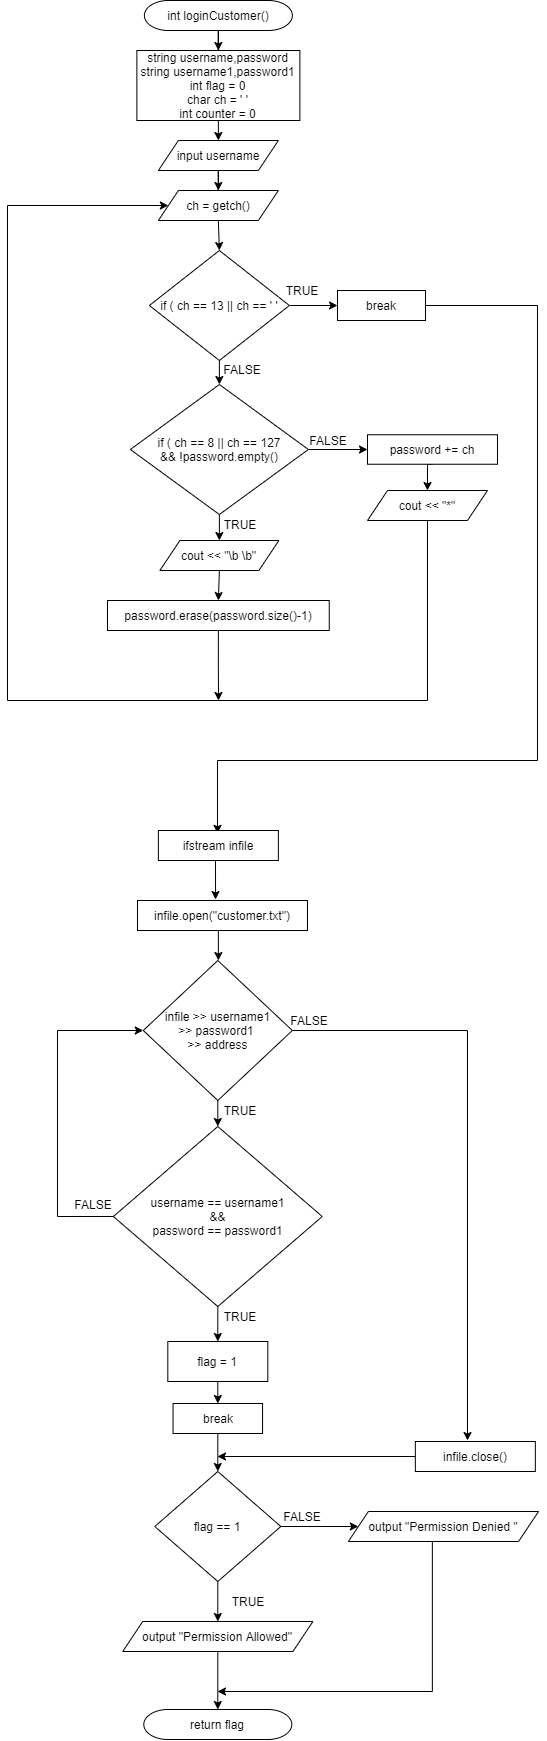

The diagram above was exported from draw.io. Its source (the exported page's mxGraphModel, read from the mxfile embedded in the PNG):
<mxGraphModel dx="926" dy="706" grid="1" gridSize="10" guides="1" tooltips="1" connect="1" arrows="1" fold="1" page="1" pageScale="1" pageWidth="291" pageHeight="413" math="0" shadow="0">
  <root>
    <mxCell id="0" />
    <mxCell id="1" parent="0" />
    <mxCell id="htgyxe7nDfYFI9W1_H_3-3" style="edgeStyle=orthogonalEdgeStyle;rounded=0;orthogonalLoop=1;jettySize=auto;html=1;exitX=0.5;exitY=1;exitDx=0;exitDy=0;" parent="1" source="htgyxe7nDfYFI9W1_H_3-1" target="htgyxe7nDfYFI9W1_H_3-2" edge="1">
      <mxGeometry relative="1" as="geometry" />
    </mxCell>
    <mxCell id="htgyxe7nDfYFI9W1_H_3-1" value="int loginCustomer()" style="rounded=1;whiteSpace=wrap;html=1;arcSize=80;" parent="1" vertex="1">
      <mxGeometry x="598.87" y="110" width="148" height="30" as="geometry" />
    </mxCell>
    <mxCell id="htgyxe7nDfYFI9W1_H_3-5" style="edgeStyle=orthogonalEdgeStyle;rounded=0;orthogonalLoop=1;jettySize=auto;html=1;exitX=0.5;exitY=1;exitDx=0;exitDy=0;entryX=0.5;entryY=0;entryDx=0;entryDy=0;" parent="1" source="htgyxe7nDfYFI9W1_H_3-2" target="htgyxe7nDfYFI9W1_H_3-4" edge="1">
      <mxGeometry relative="1" as="geometry" />
    </mxCell>
    <mxCell id="htgyxe7nDfYFI9W1_H_3-2" value="string username,password&lt;br&gt;string username1,password1&lt;br&gt;int flag = 0&lt;br&gt;char ch = ' '&lt;br&gt;int counter = 0" style="rounded=0;whiteSpace=wrap;html=1;" parent="1" vertex="1">
      <mxGeometry x="591.37" y="160" width="163" height="70" as="geometry" />
    </mxCell>
    <mxCell id="htgyxe7nDfYFI9W1_H_3-7" style="edgeStyle=orthogonalEdgeStyle;rounded=0;orthogonalLoop=1;jettySize=auto;html=1;exitX=0.5;exitY=1;exitDx=0;exitDy=0;" parent="1" source="htgyxe7nDfYFI9W1_H_3-4" target="htgyxe7nDfYFI9W1_H_3-6" edge="1">
      <mxGeometry relative="1" as="geometry" />
    </mxCell>
    <mxCell id="htgyxe7nDfYFI9W1_H_3-4" value="input username" style="shape=parallelogram;perimeter=parallelogramPerimeter;whiteSpace=wrap;html=1;fixedSize=1;" parent="1" vertex="1">
      <mxGeometry x="612.87" y="250" width="120" height="30" as="geometry" />
    </mxCell>
    <mxCell id="htgyxe7nDfYFI9W1_H_3-9" style="edgeStyle=orthogonalEdgeStyle;rounded=0;orthogonalLoop=1;jettySize=auto;html=1;exitX=0.5;exitY=1;exitDx=0;exitDy=0;entryX=0.5;entryY=0;entryDx=0;entryDy=0;" parent="1" source="htgyxe7nDfYFI9W1_H_3-6" target="htgyxe7nDfYFI9W1_H_3-8" edge="1">
      <mxGeometry relative="1" as="geometry" />
    </mxCell>
    <mxCell id="htgyxe7nDfYFI9W1_H_3-6" value="ch = getch()" style="shape=parallelogram;perimeter=parallelogramPerimeter;whiteSpace=wrap;html=1;fixedSize=1;" parent="1" vertex="1">
      <mxGeometry x="612.87" y="300" width="120" height="30" as="geometry" />
    </mxCell>
    <mxCell id="htgyxe7nDfYFI9W1_H_3-14" style="edgeStyle=orthogonalEdgeStyle;rounded=0;orthogonalLoop=1;jettySize=auto;html=1;exitX=0.5;exitY=1;exitDx=0;exitDy=0;entryX=0.5;entryY=0;entryDx=0;entryDy=0;" parent="1" source="htgyxe7nDfYFI9W1_H_3-8" target="htgyxe7nDfYFI9W1_H_3-12" edge="1">
      <mxGeometry relative="1" as="geometry" />
    </mxCell>
    <mxCell id="htgyxe7nDfYFI9W1_H_3-20" style="edgeStyle=orthogonalEdgeStyle;rounded=0;orthogonalLoop=1;jettySize=auto;html=1;exitX=1;exitY=0.5;exitDx=0;exitDy=0;entryX=0;entryY=0.5;entryDx=0;entryDy=0;" parent="1" source="htgyxe7nDfYFI9W1_H_3-8" target="htgyxe7nDfYFI9W1_H_3-10" edge="1">
      <mxGeometry relative="1" as="geometry" />
    </mxCell>
    <mxCell id="htgyxe7nDfYFI9W1_H_3-8" value="if ( ch == 13 || ch == ' '" style="rhombus;whiteSpace=wrap;html=1;" parent="1" vertex="1">
      <mxGeometry x="603.87" y="360" width="140" height="110" as="geometry" />
    </mxCell>
    <mxCell id="uCHZ7iTYRttfqEWhhPw2-20" style="edgeStyle=orthogonalEdgeStyle;rounded=0;orthogonalLoop=1;jettySize=auto;html=1;exitX=1;exitY=0.5;exitDx=0;exitDy=0;" edge="1" parent="1" source="htgyxe7nDfYFI9W1_H_3-10">
      <mxGeometry relative="1" as="geometry">
        <mxPoint x="672" y="942.8571428571427" as="targetPoint" />
        <Array as="points">
          <mxPoint x="991.9999999999999" y="415" />
          <mxPoint x="991.9999999999999" y="870" />
          <mxPoint x="672" y="870" />
        </Array>
      </mxGeometry>
    </mxCell>
    <mxCell id="htgyxe7nDfYFI9W1_H_3-10" value="break" style="rounded=0;whiteSpace=wrap;html=1;" parent="1" vertex="1">
      <mxGeometry x="792" y="400" width="88" height="30" as="geometry" />
    </mxCell>
    <mxCell id="htgyxe7nDfYFI9W1_H_3-16" style="edgeStyle=orthogonalEdgeStyle;rounded=0;orthogonalLoop=1;jettySize=auto;html=1;exitX=0.5;exitY=1;exitDx=0;exitDy=0;entryX=0.5;entryY=0;entryDx=0;entryDy=0;" parent="1" source="htgyxe7nDfYFI9W1_H_3-12" target="htgyxe7nDfYFI9W1_H_3-15" edge="1">
      <mxGeometry relative="1" as="geometry" />
    </mxCell>
    <mxCell id="htgyxe7nDfYFI9W1_H_3-23" style="edgeStyle=orthogonalEdgeStyle;rounded=0;orthogonalLoop=1;jettySize=auto;html=1;exitX=1;exitY=0.5;exitDx=0;exitDy=0;" parent="1" source="htgyxe7nDfYFI9W1_H_3-12" target="htgyxe7nDfYFI9W1_H_3-24" edge="1">
      <mxGeometry relative="1" as="geometry">
        <mxPoint x="812" y="559.5882352941176" as="targetPoint" />
      </mxGeometry>
    </mxCell>
    <mxCell id="htgyxe7nDfYFI9W1_H_3-12" value="if ( ch == 8 || ch == 127&lt;br&gt;&amp;amp;&amp;amp; !password.empty()" style="rhombus;whiteSpace=wrap;html=1;" parent="1" vertex="1">
      <mxGeometry x="584.87" y="494" width="178" height="130" as="geometry" />
    </mxCell>
    <mxCell id="htgyxe7nDfYFI9W1_H_3-18" style="edgeStyle=orthogonalEdgeStyle;rounded=0;orthogonalLoop=1;jettySize=auto;html=1;exitX=0.5;exitY=1;exitDx=0;exitDy=0;entryX=0.5;entryY=0;entryDx=0;entryDy=0;" parent="1" source="htgyxe7nDfYFI9W1_H_3-15" target="htgyxe7nDfYFI9W1_H_3-17" edge="1">
      <mxGeometry relative="1" as="geometry" />
    </mxCell>
    <mxCell id="htgyxe7nDfYFI9W1_H_3-15" value="cout &amp;lt;&amp;lt; &quot;\b \b&quot;" style="shape=parallelogram;perimeter=parallelogramPerimeter;whiteSpace=wrap;html=1;fixedSize=1;" parent="1" vertex="1">
      <mxGeometry x="614.37" y="650" width="119" height="30" as="geometry" />
    </mxCell>
    <mxCell id="htgyxe7nDfYFI9W1_H_3-21" style="edgeStyle=orthogonalEdgeStyle;rounded=0;orthogonalLoop=1;jettySize=auto;html=1;exitX=0.5;exitY=1;exitDx=0;exitDy=0;" parent="1" source="htgyxe7nDfYFI9W1_H_3-17" edge="1">
      <mxGeometry relative="1" as="geometry">
        <mxPoint x="673" y="810" as="targetPoint" />
      </mxGeometry>
    </mxCell>
    <mxCell id="htgyxe7nDfYFI9W1_H_3-17" value="password.erase(password.size()-1)" style="rounded=0;whiteSpace=wrap;html=1;" parent="1" vertex="1">
      <mxGeometry x="562" y="710" width="221.75" height="30" as="geometry" />
    </mxCell>
    <mxCell id="htgyxe7nDfYFI9W1_H_3-26" style="edgeStyle=orthogonalEdgeStyle;rounded=0;orthogonalLoop=1;jettySize=auto;html=1;exitX=0.5;exitY=1;exitDx=0;exitDy=0;entryX=0.5;entryY=0;entryDx=0;entryDy=0;" parent="1" source="htgyxe7nDfYFI9W1_H_3-24" target="htgyxe7nDfYFI9W1_H_3-25" edge="1">
      <mxGeometry relative="1" as="geometry" />
    </mxCell>
    <mxCell id="htgyxe7nDfYFI9W1_H_3-24" value="password += ch" style="rounded=0;whiteSpace=wrap;html=1;" parent="1" vertex="1">
      <mxGeometry x="822" y="544.25" width="130" height="29.5" as="geometry" />
    </mxCell>
    <mxCell id="uCHZ7iTYRttfqEWhhPw2-19" style="edgeStyle=orthogonalEdgeStyle;rounded=0;orthogonalLoop=1;jettySize=auto;html=1;exitX=0.5;exitY=1;exitDx=0;exitDy=0;entryX=0;entryY=0.5;entryDx=0;entryDy=0;" edge="1" parent="1" source="htgyxe7nDfYFI9W1_H_3-25" target="htgyxe7nDfYFI9W1_H_3-6">
      <mxGeometry relative="1" as="geometry">
        <Array as="points">
          <mxPoint x="882" y="810" />
          <mxPoint x="462" y="810" />
          <mxPoint x="462" y="315" />
        </Array>
      </mxGeometry>
    </mxCell>
    <mxCell id="htgyxe7nDfYFI9W1_H_3-25" value="cout &amp;lt;&amp;lt; &quot;*&quot;" style="shape=parallelogram;perimeter=parallelogramPerimeter;whiteSpace=wrap;html=1;fixedSize=1;" parent="1" vertex="1">
      <mxGeometry x="822" y="600" width="120" height="30" as="geometry" />
    </mxCell>
    <mxCell id="htgyxe7nDfYFI9W1_H_3-34" value="TRUE" style="text;html=1;strokeColor=none;fillColor=none;align=center;verticalAlign=middle;whiteSpace=wrap;rounded=0;" parent="1" vertex="1">
      <mxGeometry x="736.94" y="390" width="40" height="20" as="geometry" />
    </mxCell>
    <mxCell id="htgyxe7nDfYFI9W1_H_3-35" value="FALSE" style="text;html=1;strokeColor=none;fillColor=none;align=center;verticalAlign=middle;whiteSpace=wrap;rounded=0;" parent="1" vertex="1">
      <mxGeometry x="677.44" y="469" width="40" height="20" as="geometry" />
    </mxCell>
    <mxCell id="htgyxe7nDfYFI9W1_H_3-36" value="TRUE" style="text;html=1;strokeColor=none;fillColor=none;align=center;verticalAlign=middle;whiteSpace=wrap;rounded=0;" parent="1" vertex="1">
      <mxGeometry x="675" y="624" width="40" height="20" as="geometry" />
    </mxCell>
    <mxCell id="htgyxe7nDfYFI9W1_H_3-37" value="FALSE" style="text;html=1;strokeColor=none;fillColor=none;align=center;verticalAlign=middle;whiteSpace=wrap;rounded=0;" parent="1" vertex="1">
      <mxGeometry x="762.87" y="540" width="40" height="20" as="geometry" />
    </mxCell>
    <mxCell id="htgyxe7nDfYFI9W1_H_3-45" style="edgeStyle=orthogonalEdgeStyle;rounded=0;orthogonalLoop=1;jettySize=auto;html=1;exitX=0.5;exitY=1;exitDx=0;exitDy=0;entryX=0.5;entryY=0;entryDx=0;entryDy=0;" parent="1" source="htgyxe7nDfYFI9W1_H_3-41" target="htgyxe7nDfYFI9W1_H_3-44" edge="1">
      <mxGeometry relative="1" as="geometry" />
    </mxCell>
    <mxCell id="uCHZ7iTYRttfqEWhhPw2-25" style="edgeStyle=orthogonalEdgeStyle;rounded=0;orthogonalLoop=1;jettySize=auto;html=1;exitX=0;exitY=0.5;exitDx=0;exitDy=0;entryX=0;entryY=0.5;entryDx=0;entryDy=0;" edge="1" parent="1" source="htgyxe7nDfYFI9W1_H_3-41" target="uCHZ7iTYRttfqEWhhPw2-21">
      <mxGeometry relative="1" as="geometry">
        <Array as="points">
          <mxPoint x="512" y="1326" />
          <mxPoint x="512" y="1140" />
        </Array>
      </mxGeometry>
    </mxCell>
    <mxCell id="htgyxe7nDfYFI9W1_H_3-41" value="username == username1&lt;br&gt;&amp;amp;&amp;amp;&lt;br&gt;password == password1" style="rhombus;whiteSpace=wrap;html=1;" parent="1" vertex="1">
      <mxGeometry x="567.87" y="1236" width="208.88" height="180" as="geometry" />
    </mxCell>
    <mxCell id="htgyxe7nDfYFI9W1_H_3-56" style="edgeStyle=orthogonalEdgeStyle;rounded=0;orthogonalLoop=1;jettySize=auto;html=1;exitX=0.5;exitY=1;exitDx=0;exitDy=0;entryX=0.5;entryY=0;entryDx=0;entryDy=0;" parent="1" source="htgyxe7nDfYFI9W1_H_3-44" target="htgyxe7nDfYFI9W1_H_3-55" edge="1">
      <mxGeometry relative="1" as="geometry" />
    </mxCell>
    <mxCell id="htgyxe7nDfYFI9W1_H_3-44" value="flag = 1" style="rounded=0;whiteSpace=wrap;html=1;" parent="1" vertex="1">
      <mxGeometry x="622.3100000000001" y="1451" width="100" height="40" as="geometry" />
    </mxCell>
    <mxCell id="htgyxe7nDfYFI9W1_H_3-52" style="edgeStyle=orthogonalEdgeStyle;rounded=0;orthogonalLoop=1;jettySize=auto;html=1;exitX=0.5;exitY=1;exitDx=0;exitDy=0;entryX=0.5;entryY=0;entryDx=0;entryDy=0;" parent="1" source="htgyxe7nDfYFI9W1_H_3-49" target="htgyxe7nDfYFI9W1_H_3-51" edge="1">
      <mxGeometry relative="1" as="geometry" />
    </mxCell>
    <mxCell id="htgyxe7nDfYFI9W1_H_3-54" style="edgeStyle=orthogonalEdgeStyle;rounded=0;orthogonalLoop=1;jettySize=auto;html=1;exitX=1;exitY=0.5;exitDx=0;exitDy=0;entryX=0;entryY=0.5;entryDx=0;entryDy=0;" parent="1" source="htgyxe7nDfYFI9W1_H_3-49" target="htgyxe7nDfYFI9W1_H_3-53" edge="1">
      <mxGeometry relative="1" as="geometry" />
    </mxCell>
    <mxCell id="htgyxe7nDfYFI9W1_H_3-49" value="flag == 1" style="rhombus;whiteSpace=wrap;html=1;" parent="1" vertex="1">
      <mxGeometry x="609.3100000000002" y="1581" width="126" height="110" as="geometry" />
    </mxCell>
    <mxCell id="htgyxe7nDfYFI9W1_H_3-64" style="edgeStyle=orthogonalEdgeStyle;rounded=0;orthogonalLoop=1;jettySize=auto;html=1;exitX=0.5;exitY=1;exitDx=0;exitDy=0;entryX=0.5;entryY=0;entryDx=0;entryDy=0;" parent="1" source="htgyxe7nDfYFI9W1_H_3-51" target="htgyxe7nDfYFI9W1_H_3-63" edge="1">
      <mxGeometry relative="1" as="geometry" />
    </mxCell>
    <mxCell id="htgyxe7nDfYFI9W1_H_3-51" value="output &quot;Permission Allowed&quot;" style="shape=parallelogram;perimeter=parallelogramPerimeter;whiteSpace=wrap;html=1;fixedSize=1;" parent="1" vertex="1">
      <mxGeometry x="577.2099999999999" y="1731" width="190.19" height="30" as="geometry" />
    </mxCell>
    <mxCell id="htgyxe7nDfYFI9W1_H_3-65" style="edgeStyle=orthogonalEdgeStyle;rounded=0;orthogonalLoop=1;jettySize=auto;html=1;exitX=0.5;exitY=1;exitDx=0;exitDy=0;" parent="1" source="htgyxe7nDfYFI9W1_H_3-53" edge="1">
      <mxGeometry relative="1" as="geometry">
        <mxPoint x="672" y="1801" as="targetPoint" />
        <Array as="points">
          <mxPoint x="886.84" y="1801" />
        </Array>
      </mxGeometry>
    </mxCell>
    <mxCell id="htgyxe7nDfYFI9W1_H_3-53" value="output &quot;Permission Denied &quot;" style="shape=parallelogram;perimeter=parallelogramPerimeter;whiteSpace=wrap;html=1;fixedSize=1;" parent="1" vertex="1">
      <mxGeometry x="802.8699999999999" y="1621" width="190.19" height="30" as="geometry" />
    </mxCell>
    <mxCell id="htgyxe7nDfYFI9W1_H_3-57" style="edgeStyle=orthogonalEdgeStyle;rounded=0;orthogonalLoop=1;jettySize=auto;html=1;exitX=0.5;exitY=1;exitDx=0;exitDy=0;entryX=0.5;entryY=0;entryDx=0;entryDy=0;" parent="1" source="htgyxe7nDfYFI9W1_H_3-55" target="htgyxe7nDfYFI9W1_H_3-49" edge="1">
      <mxGeometry relative="1" as="geometry" />
    </mxCell>
    <mxCell id="htgyxe7nDfYFI9W1_H_3-55" value="break" style="rounded=0;whiteSpace=wrap;html=1;" parent="1" vertex="1">
      <mxGeometry x="627.5600000000001" y="1513" width="89.5" height="30" as="geometry" />
    </mxCell>
    <mxCell id="htgyxe7nDfYFI9W1_H_3-63" value="return flag" style="rounded=1;whiteSpace=wrap;html=1;arcSize=80;" parent="1" vertex="1">
      <mxGeometry x="598.3100000000001" y="1819" width="148" height="30" as="geometry" />
    </mxCell>
    <mxCell id="htgyxe7nDfYFI9W1_H_3-67" value="TRUE" style="text;html=1;strokeColor=none;fillColor=none;align=center;verticalAlign=middle;whiteSpace=wrap;rounded=0;" parent="1" vertex="1">
      <mxGeometry x="675" y="1416" width="40" height="20" as="geometry" />
    </mxCell>
    <mxCell id="htgyxe7nDfYFI9W1_H_3-70" value="FALSE" style="text;html=1;strokeColor=none;fillColor=none;align=center;verticalAlign=middle;whiteSpace=wrap;rounded=0;" parent="1" vertex="1">
      <mxGeometry x="736.94" y="1616" width="40" height="20" as="geometry" />
    </mxCell>
    <mxCell id="htgyxe7nDfYFI9W1_H_3-71" value="TRUE" style="text;html=1;strokeColor=none;fillColor=none;align=center;verticalAlign=middle;whiteSpace=wrap;rounded=0;" parent="1" vertex="1">
      <mxGeometry x="682.84" y="1701" width="40" height="20" as="geometry" />
    </mxCell>
    <mxCell id="uCHZ7iTYRttfqEWhhPw2-4" style="edgeStyle=orthogonalEdgeStyle;rounded=0;orthogonalLoop=1;jettySize=auto;html=1;exitX=0.5;exitY=1;exitDx=0;exitDy=0;entryX=0.459;entryY=-0.033;entryDx=0;entryDy=0;entryPerimeter=0;" edge="1" parent="1" source="uCHZ7iTYRttfqEWhhPw2-1" target="uCHZ7iTYRttfqEWhhPw2-2">
      <mxGeometry relative="1" as="geometry" />
    </mxCell>
    <mxCell id="uCHZ7iTYRttfqEWhhPw2-1" value="ifstream infile" style="rounded=0;whiteSpace=wrap;html=1;" vertex="1" parent="1">
      <mxGeometry x="612.87" y="940" width="120" height="30" as="geometry" />
    </mxCell>
    <mxCell id="uCHZ7iTYRttfqEWhhPw2-5" style="edgeStyle=orthogonalEdgeStyle;rounded=0;orthogonalLoop=1;jettySize=auto;html=1;exitX=0.5;exitY=1;exitDx=0;exitDy=0;entryX=0.5;entryY=0;entryDx=0;entryDy=0;" edge="1" parent="1" source="uCHZ7iTYRttfqEWhhPw2-2">
      <mxGeometry relative="1" as="geometry">
        <mxPoint x="672.8800000000001" y="1070" as="targetPoint" />
      </mxGeometry>
    </mxCell>
    <mxCell id="uCHZ7iTYRttfqEWhhPw2-2" value="infile.open(&quot;customer.txt&quot;)" style="rounded=0;whiteSpace=wrap;html=1;" vertex="1" parent="1">
      <mxGeometry x="592" y="1010" width="170" height="30" as="geometry" />
    </mxCell>
    <mxCell id="uCHZ7iTYRttfqEWhhPw2-8" style="edgeStyle=orthogonalEdgeStyle;rounded=0;orthogonalLoop=1;jettySize=auto;html=1;exitX=0;exitY=0.5;exitDx=0;exitDy=0;" edge="1" parent="1" source="uCHZ7iTYRttfqEWhhPw2-6">
      <mxGeometry relative="1" as="geometry">
        <mxPoint x="672" y="1566" as="targetPoint" />
      </mxGeometry>
    </mxCell>
    <mxCell id="uCHZ7iTYRttfqEWhhPw2-6" value="infile.close()" style="rounded=0;whiteSpace=wrap;html=1;" vertex="1" parent="1">
      <mxGeometry x="869.84" y="1551" width="120" height="30" as="geometry" />
    </mxCell>
    <mxCell id="uCHZ7iTYRttfqEWhhPw2-22" style="edgeStyle=orthogonalEdgeStyle;rounded=0;orthogonalLoop=1;jettySize=auto;html=1;exitX=0.5;exitY=1;exitDx=0;exitDy=0;entryX=0.5;entryY=0;entryDx=0;entryDy=0;" edge="1" parent="1" source="uCHZ7iTYRttfqEWhhPw2-21" target="htgyxe7nDfYFI9W1_H_3-41">
      <mxGeometry relative="1" as="geometry" />
    </mxCell>
    <mxCell id="uCHZ7iTYRttfqEWhhPw2-26" style="edgeStyle=orthogonalEdgeStyle;rounded=0;orthogonalLoop=1;jettySize=auto;html=1;exitX=1;exitY=0.5;exitDx=0;exitDy=0;" edge="1" parent="1" source="uCHZ7iTYRttfqEWhhPw2-21">
      <mxGeometry relative="1" as="geometry">
        <mxPoint x="922" y="1550" as="targetPoint" />
      </mxGeometry>
    </mxCell>
    <mxCell id="uCHZ7iTYRttfqEWhhPw2-21" value="infile &amp;gt;&amp;gt; username1&lt;br&gt;&amp;gt;&amp;gt; password1&amp;nbsp;&lt;br&gt;&amp;gt;&amp;gt; address" style="rhombus;whiteSpace=wrap;html=1;" vertex="1" parent="1">
      <mxGeometry x="597.75" y="1070" width="149.12" height="140" as="geometry" />
    </mxCell>
    <mxCell id="uCHZ7iTYRttfqEWhhPw2-27" value="FALSE" style="text;html=1;strokeColor=none;fillColor=none;align=center;verticalAlign=middle;whiteSpace=wrap;rounded=0;" vertex="1" parent="1">
      <mxGeometry x="527.87" y="1304" width="40" height="20" as="geometry" />
    </mxCell>
    <mxCell id="uCHZ7iTYRttfqEWhhPw2-28" value="TRUE" style="text;html=1;strokeColor=none;fillColor=none;align=center;verticalAlign=middle;whiteSpace=wrap;rounded=0;" vertex="1" parent="1">
      <mxGeometry x="675" y="1210" width="40" height="20" as="geometry" />
    </mxCell>
    <mxCell id="uCHZ7iTYRttfqEWhhPw2-29" value="FALSE" style="text;html=1;strokeColor=none;fillColor=none;align=center;verticalAlign=middle;whiteSpace=wrap;rounded=0;" vertex="1" parent="1">
      <mxGeometry x="743.75" y="1120" width="40" height="20" as="geometry" />
    </mxCell>
  </root>
</mxGraphModel>